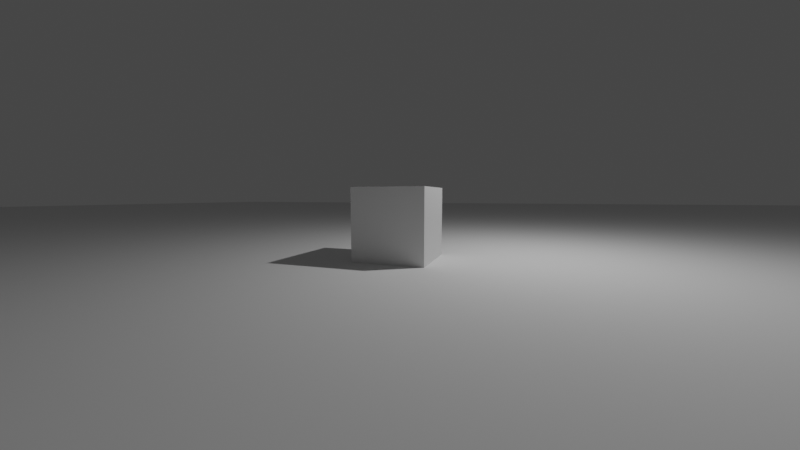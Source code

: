 # Source: AnimationFundamentals_001.blend  (saved by Blender 3.2.14; exported with 4.5.12 LTS)
import bpy
from mathutils import Matrix  # noqa: F401  (used for matrix-valued properties, if any)

bpy.ops.wm.read_factory_settings(use_empty=True)
scene = bpy.context.scene
scene.name = 'Scene'

# ---- collections
col_collection = bpy.data.collections.new('Collection'); scene.collection.children.link(col_collection)

# ---- materials (node trees are filled in below, after node groups)
mat_material = bpy.data.materials.new('Material')
mat_material.alpha_threshold = 0.0
mat_material.use_transparent_shadow = False
mat_material.line_color = (0.0, 0.0, 0.0, 1.0)

# ---- material node trees
mat_material.use_nodes = True; mat_material.node_tree.nodes.clear()
_N = mat_material.node_tree.nodes; _L = mat_material.node_tree.links
n0 = _N.new('ShaderNodeOutputMaterial'); n0.name = 'Material Output'; n0.location = (300, 300)
n1 = _N.new('ShaderNodeBsdfPrincipled'); n1.name = 'Principled BSDF'; n1.location = (10, 300)
n1.distribution = 'GGX'
n1.subsurface_method = 'RANDOM_WALK_SKIN'
n1.inputs[2].default_value = 0.4
n1.inputs[3].default_value = 1.45
n1.inputs[27].default_value = (0.0, 0.0, 0.0, 1.0)
n1.inputs[28].default_value = 1.0
_L.new(n1.outputs[0], n0.inputs[0])
n0.is_active_output = True

# ---- world
world_world = bpy.data.worlds.new('World'); scene.world = world_world
world_world.use_nodes = True; world_world.node_tree.nodes.clear()
_N = world_world.node_tree.nodes; _L = world_world.node_tree.links
n0 = _N.new('ShaderNodeOutputWorld'); n0.name = 'World Output'; n0.location = (300, 300)
n1 = _N.new('ShaderNodeBackground'); n1.name = 'Background'; n1.location = (10, 300)
n1.inputs[0].default_value = (0.05088, 0.05088, 0.05088, 1.0)
_L.new(n1.outputs[0], n0.inputs[0])
n0.is_active_output = True
world_world.color = (0.05088, 0.05088, 0.05088)
world_world.use_sun_shadow = False
world_world.sun_shadow_jitter_overblur = 0.0

# ---- cameras
cam_camera = bpy.data.cameras.new('Camera')
cam_camera.passepartout_alpha = 1.0
cam_camera.clip_end = 5000.0
cam_camera.lens = 15.0
cam_camera.ortho_scale = 7.314

# ---- lights
light_light = bpy.data.lights.new('Light', 'POINT')
light_light.transmission_factor = 0.0
light_light.energy = 1000.0
light_light.shadow_soft_size = 0.1
light_light.shadow_maximum_resolution = 0.006
light_light.use_absolute_resolution = True

# ---- meshes
me_cube = bpy.data.meshes.new('Cube')
me_cube.from_pydata([(1.0, 1.0, 1.0), (1.0, 1.0, -1.0), (1.0, -1.0, 1.0), (1.0, -1.0, -1.0), (-1.0, 1.0, 1.0), (-1.0, 1.0, -1.0), (-1.0, -1.0, 1.0), (-1.0, -1.0, -1.0)], [], [(0, 4, 6, 2), (3, 2, 6, 7), (7, 6, 4, 5), (5, 1, 3, 7), (1, 0, 2, 3), (5, 4, 0, 1)])
_uv = me_cube.uv_layers.new(name='UVMap')
_uv.uv.foreach_set('vector', [0.625, 0.5, 0.875, 0.5, 0.875, 0.75, 0.625, 0.75, 0.375, 0.75, 0.625, 0.75, 0.625, 1.0, 0.375, 1.0, 0.375, 0.0, 0.625, 0.0, 0.625, 0.25, 0.375, 0.25, 0.125, 0.5, 0.375, 0.5, 0.375, 0.75, 0.125, 0.75, 0.375, 0.5, 0.625, 0.5, 0.625, 0.75, 0.375, 0.75, 0.375, 0.25, 0.625, 0.25, 0.625, 0.5, 0.375, 0.5])
me_cube.materials.append(mat_material)
me_cube.use_mirror_vertex_groups = False
me_cube.update()
me_cube_001 = bpy.data.meshes.new('Cube.001')
me_cube_001.from_pydata([(-1.0, -1.0, -2.0), (-1.0, -1.0, -1.192e-07), (-1.0, 1.0, -2.0), (-1.0, 1.0, -1.192e-07), (1.0, -1.0, -2.0), (1.0, -1.0, -1.192e-07), (1.0, 1.0, -2.0), (1.0, 1.0, -1.192e-07)], [], [(0, 1, 3, 2), (2, 3, 7, 6), (6, 7, 5, 4), (4, 5, 1, 0), (2, 6, 4, 0), (7, 3, 1, 5)])
_uv = me_cube_001.uv_layers.new(name='UVMap')
_uv.uv.foreach_set('vector', [0.375, 0.0, 0.625, 0.0, 0.625, 0.25, 0.375, 0.25, 0.375, 0.25, 0.625, 0.25, 0.625, 0.5, 0.375, 0.5, 0.375, 0.5, 0.625, 0.5, 0.625, 0.75, 0.375, 0.75, 0.375, 0.75, 0.625, 0.75, 0.625, 1.0, 0.375, 1.0, 0.125, 0.5, 0.375, 0.5, 0.375, 0.75, 0.125, 0.75, 0.625, 0.5, 0.875, 0.5, 0.875, 0.75, 0.625, 0.75])
me_cube_001.update()
me_plane = bpy.data.meshes.new('Plane')
me_plane.from_pydata([(-1.0, -1.0, 0.0), (1.0, -1.0, 0.0), (-1.0, 1.0, 0.0), (1.0, 1.0, 0.0)], [], [(0, 1, 3, 2)])
_uv = me_plane.uv_layers.new(name='UVMap')
_uv.uv.foreach_set('vector', [0.0, 0.0, 1.0, 0.0, 1.0, 1.0, 0.0, 1.0])
me_plane.update()

# ---- objects
ob_cube = bpy.data.objects.new('Cube', me_cube)
ob_light = bpy.data.objects.new('Light', light_light)
ob_camera = bpy.data.objects.new('Camera', cam_camera)
ob_cube_001 = bpy.data.objects.new('Cube.001', me_cube_001)
ob_plane = bpy.data.objects.new('Plane', me_plane)

# ---- transforms, parenting, visibility, modifiers, constraints
ob_cube.location = (0.0, 0.0, 0.0)
ob_cube.lock_rotations_4d = False
ob_cube.empty_display_type = 'ARROWS'
ob_cube.lineart.crease_threshold = 0.0
ob_light.location = (4.076, 1.005, 5.904)
ob_light.rotation_euler = (0.6503, 0.05522, 1.866)
ob_light.lock_rotations_4d = False
ob_light.empty_display_type = 'ARROWS'
ob_light.color = (0.0, 0.0, 0.0, 0.0)
ob_light.lineart.crease_threshold = 0.0
ob_camera.location = (3.133, -8.826, 0.7535)
ob_camera.rotation_euler = (1.485, -6.501e-07, 0.3391)
ob_camera.lock_rotations_4d = False
ob_camera.empty_display_type = 'ARROWS'
ob_camera.color = (0.0, 0.0, 0.0, 0.0)
ob_camera.display_type = 'WIRE'
ob_camera.lineart.crease_threshold = 0.0
ob_cube_001.location = (0.0, 0.0, 21.0)
ob_cube_001.rotation_euler = (0.0, -4.712, 0.0)
ob_cube_001.scale = (0.5, 0.5, 10.0)
ob_plane.location = (0.0, 0.0, -1.0)
ob_plane.scale = (77.6, 77.6, 77.6)

# ---- collection membership
col_collection.objects.link(ob_cube)
col_collection.objects.link(ob_light)
col_collection.objects.link(ob_camera)
col_collection.objects.link(ob_cube_001)
col_collection.objects.link(ob_plane)

# ---- scene / render settings (as saved in the file)
scene.camera = ob_camera
scene.frame_start = 44; scene.frame_end = 90; scene.frame_set(45)
scene.render.engine = 'BLENDER_EEVEE_NEXT'
scene.cycles.sampling_pattern = 'TABULATED_SOBOL'
scene.cycles.use_light_tree = False
scene.view_settings.view_transform = 'Filmic'
bpy.context.view_layer.update()
